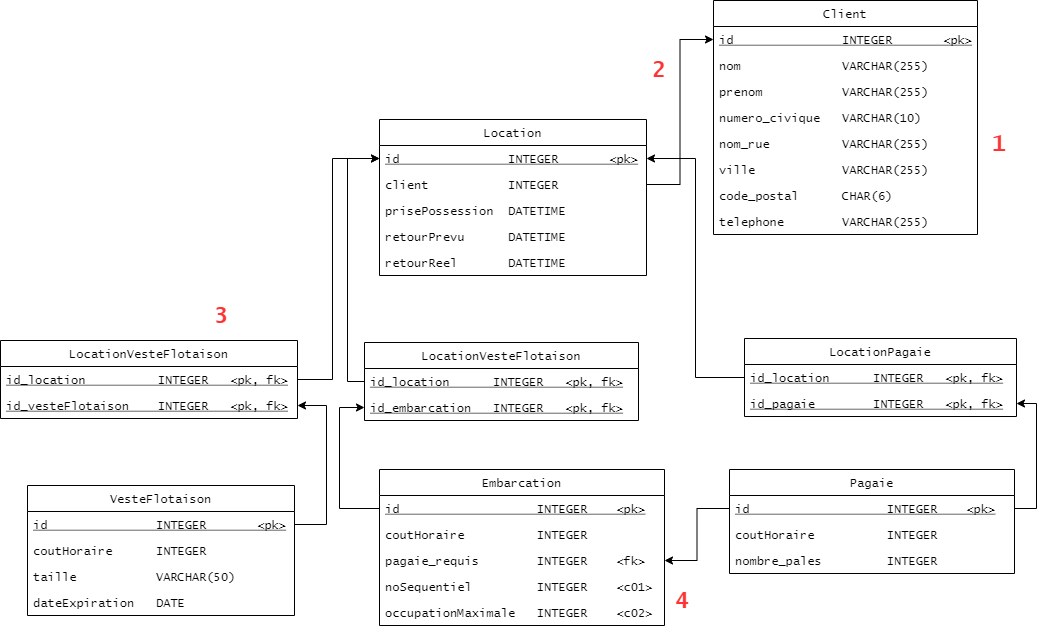

The diagram above was exported from draw.io. Its source (the exported page's mxGraphModel, read from the mxfile embedded in the PNG):
<mxGraphModel dx="2508" dy="851" grid="0" gridSize="10" guides="1" tooltips="1" connect="1" arrows="1" fold="0" page="1" pageScale="1" pageWidth="1100" pageHeight="850" math="0" shadow="0">
  <root>
    <mxCell id="9c9P0XShuTlBXojVFilr-0" />
    <mxCell id="9c9P0XShuTlBXojVFilr-1" parent="9c9P0XShuTlBXojVFilr-0" />
    <mxCell id="9c9P0XShuTlBXojVFilr-2" value="Client" style="swimlane;fontStyle=0;childLayout=stackLayout;horizontal=1;startSize=26;fillColor=none;horizontalStack=0;resizeParent=1;resizeParentMax=0;resizeLast=0;collapsible=1;marginBottom=0;fontFamily=Lucida Console;" vertex="1" parent="9c9P0XShuTlBXojVFilr-1">
      <mxGeometry x="636" y="177" width="264" height="234" as="geometry" />
    </mxCell>
    <mxCell id="9c9P0XShuTlBXojVFilr-10" value="id               INTEGER       &lt;pk&gt;" style="text;strokeColor=none;fillColor=none;align=left;verticalAlign=top;spacingLeft=4;spacingRight=4;overflow=hidden;rotatable=0;points=[[0,0.5],[1,0.5]];portConstraint=eastwest;fontFamily=Lucida Console;fontStyle=4" vertex="1" parent="9c9P0XShuTlBXojVFilr-2">
      <mxGeometry y="26" width="264" height="26" as="geometry" />
    </mxCell>
    <mxCell id="9c9P0XShuTlBXojVFilr-3" value="nom              VARCHAR(255)" style="text;strokeColor=none;fillColor=none;align=left;verticalAlign=top;spacingLeft=4;spacingRight=4;overflow=hidden;rotatable=0;points=[[0,0.5],[1,0.5]];portConstraint=eastwest;fontFamily=Lucida Console;" vertex="1" parent="9c9P0XShuTlBXojVFilr-2">
      <mxGeometry y="52" width="264" height="26" as="geometry" />
    </mxCell>
    <mxCell id="9c9P0XShuTlBXojVFilr-4" value="prenom           VARCHAR(255)" style="text;strokeColor=none;fillColor=none;align=left;verticalAlign=top;spacingLeft=4;spacingRight=4;overflow=hidden;rotatable=0;points=[[0,0.5],[1,0.5]];portConstraint=eastwest;fontFamily=Lucida Console;" vertex="1" parent="9c9P0XShuTlBXojVFilr-2">
      <mxGeometry y="78" width="264" height="26" as="geometry" />
    </mxCell>
    <mxCell id="9c9P0XShuTlBXojVFilr-5" value="numero_civique   VARCHAR(10)" style="text;strokeColor=none;fillColor=none;align=left;verticalAlign=top;spacingLeft=4;spacingRight=4;overflow=hidden;rotatable=0;points=[[0,0.5],[1,0.5]];portConstraint=eastwest;fontFamily=Lucida Console;" vertex="1" parent="9c9P0XShuTlBXojVFilr-2">
      <mxGeometry y="104" width="264" height="26" as="geometry" />
    </mxCell>
    <mxCell id="9c9P0XShuTlBXojVFilr-6" value="nom_rue          VARCHAR(255)" style="text;strokeColor=none;fillColor=none;align=left;verticalAlign=top;spacingLeft=4;spacingRight=4;overflow=hidden;rotatable=0;points=[[0,0.5],[1,0.5]];portConstraint=eastwest;fontFamily=Lucida Console;" vertex="1" parent="9c9P0XShuTlBXojVFilr-2">
      <mxGeometry y="130" width="264" height="26" as="geometry" />
    </mxCell>
    <mxCell id="9c9P0XShuTlBXojVFilr-7" value="ville            VARCHAR(255)" style="text;strokeColor=none;fillColor=none;align=left;verticalAlign=top;spacingLeft=4;spacingRight=4;overflow=hidden;rotatable=0;points=[[0,0.5],[1,0.5]];portConstraint=eastwest;fontFamily=Lucida Console;" vertex="1" parent="9c9P0XShuTlBXojVFilr-2">
      <mxGeometry y="156" width="264" height="26" as="geometry" />
    </mxCell>
    <mxCell id="9c9P0XShuTlBXojVFilr-8" value="code_postal      CHAR(6)" style="text;strokeColor=none;fillColor=none;align=left;verticalAlign=top;spacingLeft=4;spacingRight=4;overflow=hidden;rotatable=0;points=[[0,0.5],[1,0.5]];portConstraint=eastwest;fontFamily=Lucida Console;" vertex="1" parent="9c9P0XShuTlBXojVFilr-2">
      <mxGeometry y="182" width="264" height="26" as="geometry" />
    </mxCell>
    <mxCell id="9c9P0XShuTlBXojVFilr-9" value="telephone        VARCHAR(255)" style="text;strokeColor=none;fillColor=none;align=left;verticalAlign=top;spacingLeft=4;spacingRight=4;overflow=hidden;rotatable=0;points=[[0,0.5],[1,0.5]];portConstraint=eastwest;fontFamily=Lucida Console;" vertex="1" parent="9c9P0XShuTlBXojVFilr-2">
      <mxGeometry y="208" width="264" height="26" as="geometry" />
    </mxCell>
    <mxCell id="9c9P0XShuTlBXojVFilr-11" value="Location" style="swimlane;fontStyle=0;childLayout=stackLayout;horizontal=1;startSize=26;fillColor=none;horizontalStack=0;resizeParent=1;resizeParentMax=0;resizeLast=0;collapsible=1;marginBottom=0;fontFamily=Lucida Console;" vertex="1" parent="9c9P0XShuTlBXojVFilr-1">
      <mxGeometry x="302" y="296" width="267" height="156" as="geometry" />
    </mxCell>
    <mxCell id="9c9P0XShuTlBXojVFilr-12" value="id               INTEGER       &lt;pk&gt;" style="text;strokeColor=none;fillColor=none;align=left;verticalAlign=top;spacingLeft=4;spacingRight=4;overflow=hidden;rotatable=0;points=[[0,0.5],[1,0.5]];portConstraint=eastwest;fontFamily=Lucida Console;fontStyle=4" vertex="1" parent="9c9P0XShuTlBXojVFilr-11">
      <mxGeometry y="26" width="267" height="26" as="geometry" />
    </mxCell>
    <mxCell id="9c9P0XShuTlBXojVFilr-13" value="client           INTEGER" style="text;strokeColor=none;fillColor=none;align=left;verticalAlign=top;spacingLeft=4;spacingRight=4;overflow=hidden;rotatable=0;points=[[0,0.5],[1,0.5]];portConstraint=eastwest;fontFamily=Lucida Console;" vertex="1" parent="9c9P0XShuTlBXojVFilr-11">
      <mxGeometry y="52" width="267" height="26" as="geometry" />
    </mxCell>
    <mxCell id="9c9P0XShuTlBXojVFilr-14" value="prisePossession  DATETIME" style="text;strokeColor=none;fillColor=none;align=left;verticalAlign=top;spacingLeft=4;spacingRight=4;overflow=hidden;rotatable=0;points=[[0,0.5],[1,0.5]];portConstraint=eastwest;fontFamily=Lucida Console;" vertex="1" parent="9c9P0XShuTlBXojVFilr-11">
      <mxGeometry y="78" width="267" height="26" as="geometry" />
    </mxCell>
    <mxCell id="9c9P0XShuTlBXojVFilr-15" value="retourPrevu      DATETIME" style="text;strokeColor=none;fillColor=none;align=left;verticalAlign=top;spacingLeft=4;spacingRight=4;overflow=hidden;rotatable=0;points=[[0,0.5],[1,0.5]];portConstraint=eastwest;fontFamily=Lucida Console;" vertex="1" parent="9c9P0XShuTlBXojVFilr-11">
      <mxGeometry y="104" width="267" height="26" as="geometry" />
    </mxCell>
    <mxCell id="9c9P0XShuTlBXojVFilr-16" value="retourReel       DATETIME" style="text;strokeColor=none;fillColor=none;align=left;verticalAlign=top;spacingLeft=4;spacingRight=4;overflow=hidden;rotatable=0;points=[[0,0.5],[1,0.5]];portConstraint=eastwest;fontFamily=Lucida Console;" vertex="1" parent="9c9P0XShuTlBXojVFilr-11">
      <mxGeometry y="130" width="267" height="26" as="geometry" />
    </mxCell>
    <mxCell id="9c9P0XShuTlBXojVFilr-20" style="edgeStyle=orthogonalEdgeStyle;rounded=0;orthogonalLoop=1;jettySize=auto;html=1;exitX=1;exitY=0.5;exitDx=0;exitDy=0;entryX=0;entryY=0.5;entryDx=0;entryDy=0;fontFamily=Lucida Console;" edge="1" parent="9c9P0XShuTlBXojVFilr-1" source="9c9P0XShuTlBXojVFilr-13" target="9c9P0XShuTlBXojVFilr-10">
      <mxGeometry relative="1" as="geometry" />
    </mxCell>
    <mxCell id="9c9P0XShuTlBXojVFilr-21" value="VesteFlotaison" style="swimlane;fontStyle=0;childLayout=stackLayout;horizontal=1;startSize=26;fillColor=none;horizontalStack=0;resizeParent=1;resizeParentMax=0;resizeLast=0;collapsible=1;marginBottom=0;fontFamily=Lucida Console;" vertex="1" parent="9c9P0XShuTlBXojVFilr-1">
      <mxGeometry x="-50" y="662" width="267" height="130" as="geometry" />
    </mxCell>
    <mxCell id="9c9P0XShuTlBXojVFilr-22" value="id               INTEGER       &lt;pk&gt;" style="text;strokeColor=none;fillColor=none;align=left;verticalAlign=top;spacingLeft=4;spacingRight=4;overflow=hidden;rotatable=0;points=[[0,0.5],[1,0.5]];portConstraint=eastwest;fontFamily=Lucida Console;fontStyle=4" vertex="1" parent="9c9P0XShuTlBXojVFilr-21">
      <mxGeometry y="26" width="267" height="26" as="geometry" />
    </mxCell>
    <mxCell id="9c9P0XShuTlBXojVFilr-23" value="coutHoraire      INTEGER" style="text;strokeColor=none;fillColor=none;align=left;verticalAlign=top;spacingLeft=4;spacingRight=4;overflow=hidden;rotatable=0;points=[[0,0.5],[1,0.5]];portConstraint=eastwest;fontFamily=Lucida Console;" vertex="1" parent="9c9P0XShuTlBXojVFilr-21">
      <mxGeometry y="52" width="267" height="26" as="geometry" />
    </mxCell>
    <mxCell id="9c9P0XShuTlBXojVFilr-24" value="taille           VARCHAR(50)" style="text;strokeColor=none;fillColor=none;align=left;verticalAlign=top;spacingLeft=4;spacingRight=4;overflow=hidden;rotatable=0;points=[[0,0.5],[1,0.5]];portConstraint=eastwest;fontFamily=Lucida Console;" vertex="1" parent="9c9P0XShuTlBXojVFilr-21">
      <mxGeometry y="78" width="267" height="26" as="geometry" />
    </mxCell>
    <mxCell id="9c9P0XShuTlBXojVFilr-25" value="dateExpiration   DATE" style="text;strokeColor=none;fillColor=none;align=left;verticalAlign=top;spacingLeft=4;spacingRight=4;overflow=hidden;rotatable=0;points=[[0,0.5],[1,0.5]];portConstraint=eastwest;fontFamily=Lucida Console;" vertex="1" parent="9c9P0XShuTlBXojVFilr-21">
      <mxGeometry y="104" width="267" height="26" as="geometry" />
    </mxCell>
    <mxCell id="9c9P0XShuTlBXojVFilr-27" value="LocationVesteFlotaison" style="swimlane;fontStyle=0;childLayout=stackLayout;horizontal=1;startSize=26;fillColor=none;horizontalStack=0;resizeParent=1;resizeParentMax=0;resizeLast=0;collapsible=1;marginBottom=0;fontFamily=Lucida Console;" vertex="1" parent="9c9P0XShuTlBXojVFilr-1">
      <mxGeometry x="-77" y="517" width="297" height="78" as="geometry" />
    </mxCell>
    <mxCell id="9c9P0XShuTlBXojVFilr-28" value="id_location          INTEGER   &lt;pk, fk&gt;" style="text;strokeColor=none;fillColor=none;align=left;verticalAlign=top;spacingLeft=4;spacingRight=4;overflow=hidden;rotatable=0;points=[[0,0.5],[1,0.5]];portConstraint=eastwest;fontFamily=Lucida Console;fontStyle=4" vertex="1" parent="9c9P0XShuTlBXojVFilr-27">
      <mxGeometry y="26" width="297" height="26" as="geometry" />
    </mxCell>
    <mxCell id="9c9P0XShuTlBXojVFilr-29" value="id_vesteFlotaison    INTEGER   &lt;pk, fk&gt;" style="text;strokeColor=none;fillColor=none;align=left;verticalAlign=top;spacingLeft=4;spacingRight=4;overflow=hidden;rotatable=0;points=[[0,0.5],[1,0.5]];portConstraint=eastwest;fontFamily=Lucida Console;fontStyle=4" vertex="1" parent="9c9P0XShuTlBXojVFilr-27">
      <mxGeometry y="52" width="297" height="26" as="geometry" />
    </mxCell>
    <mxCell id="9c9P0XShuTlBXojVFilr-32" value="Embarcation" style="swimlane;fontStyle=0;childLayout=stackLayout;horizontal=1;startSize=26;fillColor=none;horizontalStack=0;resizeParent=1;resizeParentMax=0;resizeLast=0;collapsible=1;marginBottom=0;fontFamily=Lucida Console;" vertex="1" parent="9c9P0XShuTlBXojVFilr-1">
      <mxGeometry x="302" y="646" width="285" height="156" as="geometry" />
    </mxCell>
    <mxCell id="9c9P0XShuTlBXojVFilr-33" value="id                   INTEGER    &lt;pk&gt;" style="text;strokeColor=none;fillColor=none;align=left;verticalAlign=top;spacingLeft=4;spacingRight=4;overflow=hidden;rotatable=0;points=[[0,0.5],[1,0.5]];portConstraint=eastwest;fontFamily=Lucida Console;fontStyle=4" vertex="1" parent="9c9P0XShuTlBXojVFilr-32">
      <mxGeometry y="26" width="285" height="26" as="geometry" />
    </mxCell>
    <mxCell id="9c9P0XShuTlBXojVFilr-34" value="coutHoraire          INTEGER" style="text;strokeColor=none;fillColor=none;align=left;verticalAlign=top;spacingLeft=4;spacingRight=4;overflow=hidden;rotatable=0;points=[[0,0.5],[1,0.5]];portConstraint=eastwest;fontFamily=Lucida Console;" vertex="1" parent="9c9P0XShuTlBXojVFilr-32">
      <mxGeometry y="52" width="285" height="26" as="geometry" />
    </mxCell>
    <mxCell id="9c9P0XShuTlBXojVFilr-40" value="pagaie_requis        INTEGER    &lt;fk&gt;" style="text;strokeColor=none;fillColor=none;align=left;verticalAlign=top;spacingLeft=4;spacingRight=4;overflow=hidden;rotatable=0;points=[[0,0.5],[1,0.5]];portConstraint=eastwest;fontFamily=Lucida Console;" vertex="1" parent="9c9P0XShuTlBXojVFilr-32">
      <mxGeometry y="78" width="285" height="26" as="geometry" />
    </mxCell>
    <mxCell id="9c9P0XShuTlBXojVFilr-35" value="noSequentiel         INTEGER    &lt;c01&gt;" style="text;strokeColor=none;fillColor=none;align=left;verticalAlign=top;spacingLeft=4;spacingRight=4;overflow=hidden;rotatable=0;points=[[0,0.5],[1,0.5]];portConstraint=eastwest;fontFamily=Lucida Console;" vertex="1" parent="9c9P0XShuTlBXojVFilr-32">
      <mxGeometry y="104" width="285" height="26" as="geometry" />
    </mxCell>
    <mxCell id="9c9P0XShuTlBXojVFilr-36" value="occupationMaximale   INTEGER    &lt;c02&gt;" style="text;strokeColor=none;fillColor=none;align=left;verticalAlign=top;spacingLeft=4;spacingRight=4;overflow=hidden;rotatable=0;points=[[0,0.5],[1,0.5]];portConstraint=eastwest;fontFamily=Lucida Console;" vertex="1" parent="9c9P0XShuTlBXojVFilr-32">
      <mxGeometry y="130" width="285" height="26" as="geometry" />
    </mxCell>
    <mxCell id="9c9P0XShuTlBXojVFilr-37" value="LocationVesteFlotaison" style="swimlane;fontStyle=0;childLayout=stackLayout;horizontal=1;startSize=26;fillColor=none;horizontalStack=0;resizeParent=1;resizeParentMax=0;resizeLast=0;collapsible=1;marginBottom=0;fontFamily=Lucida Console;" vertex="1" parent="9c9P0XShuTlBXojVFilr-1">
      <mxGeometry x="287" y="519" width="274" height="78" as="geometry" />
    </mxCell>
    <mxCell id="9c9P0XShuTlBXojVFilr-38" value="id_location      INTEGER   &lt;pk, fk&gt;" style="text;strokeColor=none;fillColor=none;align=left;verticalAlign=top;spacingLeft=4;spacingRight=4;overflow=hidden;rotatable=0;points=[[0,0.5],[1,0.5]];portConstraint=eastwest;fontFamily=Lucida Console;fontStyle=4" vertex="1" parent="9c9P0XShuTlBXojVFilr-37">
      <mxGeometry y="26" width="274" height="26" as="geometry" />
    </mxCell>
    <mxCell id="9c9P0XShuTlBXojVFilr-39" value="id_embarcation   INTEGER   &lt;pk, fk&gt;" style="text;strokeColor=none;fillColor=none;align=left;verticalAlign=top;spacingLeft=4;spacingRight=4;overflow=hidden;rotatable=0;points=[[0,0.5],[1,0.5]];portConstraint=eastwest;fontFamily=Lucida Console;fontStyle=4" vertex="1" parent="9c9P0XShuTlBXojVFilr-37">
      <mxGeometry y="52" width="274" height="26" as="geometry" />
    </mxCell>
    <mxCell id="9c9P0XShuTlBXojVFilr-41" value="Pagaie" style="swimlane;fontStyle=0;childLayout=stackLayout;horizontal=1;startSize=26;fillColor=none;horizontalStack=0;resizeParent=1;resizeParentMax=0;resizeLast=0;collapsible=1;marginBottom=0;fontFamily=Lucida Console;" vertex="1" parent="9c9P0XShuTlBXojVFilr-1">
      <mxGeometry x="652" y="646" width="285" height="104" as="geometry" />
    </mxCell>
    <mxCell id="9c9P0XShuTlBXojVFilr-42" value="id                   INTEGER    &lt;pk&gt;" style="text;strokeColor=none;fillColor=none;align=left;verticalAlign=top;spacingLeft=4;spacingRight=4;overflow=hidden;rotatable=0;points=[[0,0.5],[1,0.5]];portConstraint=eastwest;fontFamily=Lucida Console;fontStyle=4" vertex="1" parent="9c9P0XShuTlBXojVFilr-41">
      <mxGeometry y="26" width="285" height="26" as="geometry" />
    </mxCell>
    <mxCell id="9c9P0XShuTlBXojVFilr-43" value="coutHoraire          INTEGER" style="text;strokeColor=none;fillColor=none;align=left;verticalAlign=top;spacingLeft=4;spacingRight=4;overflow=hidden;rotatable=0;points=[[0,0.5],[1,0.5]];portConstraint=eastwest;fontFamily=Lucida Console;" vertex="1" parent="9c9P0XShuTlBXojVFilr-41">
      <mxGeometry y="52" width="285" height="26" as="geometry" />
    </mxCell>
    <mxCell id="9c9P0XShuTlBXojVFilr-44" value="nombre_pales         INTEGER" style="text;strokeColor=none;fillColor=none;align=left;verticalAlign=top;spacingLeft=4;spacingRight=4;overflow=hidden;rotatable=0;points=[[0,0.5],[1,0.5]];portConstraint=eastwest;fontFamily=Lucida Console;" vertex="1" parent="9c9P0XShuTlBXojVFilr-41">
      <mxGeometry y="78" width="285" height="26" as="geometry" />
    </mxCell>
    <mxCell id="9c9P0XShuTlBXojVFilr-47" value="LocationPagaie" style="swimlane;fontStyle=0;childLayout=stackLayout;horizontal=1;startSize=26;fillColor=none;horizontalStack=0;resizeParent=1;resizeParentMax=0;resizeLast=0;collapsible=1;marginBottom=0;fontFamily=Lucida Console;" vertex="1" parent="9c9P0XShuTlBXojVFilr-1">
      <mxGeometry x="667" y="515" width="272" height="78" as="geometry" />
    </mxCell>
    <mxCell id="9c9P0XShuTlBXojVFilr-48" value="id_location      INTEGER   &lt;pk, fk&gt;" style="text;strokeColor=none;fillColor=none;align=left;verticalAlign=top;spacingLeft=4;spacingRight=4;overflow=hidden;rotatable=0;points=[[0,0.5],[1,0.5]];portConstraint=eastwest;fontFamily=Lucida Console;fontStyle=4" vertex="1" parent="9c9P0XShuTlBXojVFilr-47">
      <mxGeometry y="26" width="272" height="26" as="geometry" />
    </mxCell>
    <mxCell id="9c9P0XShuTlBXojVFilr-49" value="id_pagaie        INTEGER   &lt;pk, fk&gt;" style="text;strokeColor=none;fillColor=none;align=left;verticalAlign=top;spacingLeft=4;spacingRight=4;overflow=hidden;rotatable=0;points=[[0,0.5],[1,0.5]];portConstraint=eastwest;fontFamily=Lucida Console;fontStyle=4" vertex="1" parent="9c9P0XShuTlBXojVFilr-47">
      <mxGeometry y="52" width="272" height="26" as="geometry" />
    </mxCell>
    <mxCell id="9c9P0XShuTlBXojVFilr-50" style="edgeStyle=orthogonalEdgeStyle;rounded=0;orthogonalLoop=1;jettySize=auto;html=1;exitX=0;exitY=0.5;exitDx=0;exitDy=0;entryX=0;entryY=0.5;entryDx=0;entryDy=0;fontFamily=Lucida Console;" edge="1" parent="9c9P0XShuTlBXojVFilr-1" source="9c9P0XShuTlBXojVFilr-33" target="9c9P0XShuTlBXojVFilr-39">
      <mxGeometry relative="1" as="geometry">
        <Array as="points">
          <mxPoint x="262" y="685" />
          <mxPoint x="262" y="584" />
        </Array>
      </mxGeometry>
    </mxCell>
    <mxCell id="9c9P0XShuTlBXojVFilr-51" style="edgeStyle=orthogonalEdgeStyle;rounded=0;orthogonalLoop=1;jettySize=auto;html=1;exitX=0;exitY=0.5;exitDx=0;exitDy=0;entryX=0;entryY=0.5;entryDx=0;entryDy=0;fontFamily=Lucida Console;" edge="1" parent="9c9P0XShuTlBXojVFilr-1" source="9c9P0XShuTlBXojVFilr-38" target="9c9P0XShuTlBXojVFilr-12">
      <mxGeometry relative="1" as="geometry">
        <Array as="points">
          <mxPoint x="270" y="558" />
          <mxPoint x="270" y="335" />
        </Array>
      </mxGeometry>
    </mxCell>
    <mxCell id="9c9P0XShuTlBXojVFilr-52" style="edgeStyle=orthogonalEdgeStyle;rounded=0;orthogonalLoop=1;jettySize=auto;html=1;exitX=1;exitY=0.5;exitDx=0;exitDy=0;fontFamily=Lucida Console;entryX=0;entryY=0.5;entryDx=0;entryDy=0;" edge="1" parent="9c9P0XShuTlBXojVFilr-1" source="9c9P0XShuTlBXojVFilr-28" target="9c9P0XShuTlBXojVFilr-12">
      <mxGeometry relative="1" as="geometry">
        <mxPoint x="240" y="339" as="targetPoint" />
        <Array as="points">
          <mxPoint x="255" y="556" />
          <mxPoint x="255" y="335" />
        </Array>
      </mxGeometry>
    </mxCell>
    <mxCell id="9c9P0XShuTlBXojVFilr-53" style="edgeStyle=orthogonalEdgeStyle;rounded=0;orthogonalLoop=1;jettySize=auto;html=1;exitX=1;exitY=0.5;exitDx=0;exitDy=0;entryX=1;entryY=0.5;entryDx=0;entryDy=0;fontFamily=Lucida Console;" edge="1" parent="9c9P0XShuTlBXojVFilr-1" source="9c9P0XShuTlBXojVFilr-22" target="9c9P0XShuTlBXojVFilr-29">
      <mxGeometry relative="1" as="geometry">
        <Array as="points">
          <mxPoint x="249" y="701" />
          <mxPoint x="249" y="582" />
        </Array>
      </mxGeometry>
    </mxCell>
    <mxCell id="9c9P0XShuTlBXojVFilr-54" style="edgeStyle=orthogonalEdgeStyle;rounded=0;orthogonalLoop=1;jettySize=auto;html=1;exitX=0;exitY=0.5;exitDx=0;exitDy=0;entryX=1;entryY=0.5;entryDx=0;entryDy=0;fontFamily=Lucida Console;" edge="1" parent="9c9P0XShuTlBXojVFilr-1" source="9c9P0XShuTlBXojVFilr-42" target="9c9P0XShuTlBXojVFilr-40">
      <mxGeometry relative="1" as="geometry" />
    </mxCell>
    <mxCell id="9c9P0XShuTlBXojVFilr-55" style="edgeStyle=orthogonalEdgeStyle;rounded=0;orthogonalLoop=1;jettySize=auto;html=1;exitX=1;exitY=0.5;exitDx=0;exitDy=0;entryX=1;entryY=0.5;entryDx=0;entryDy=0;fontFamily=Lucida Console;" edge="1" parent="9c9P0XShuTlBXojVFilr-1" source="9c9P0XShuTlBXojVFilr-42" target="9c9P0XShuTlBXojVFilr-49">
      <mxGeometry relative="1" as="geometry" />
    </mxCell>
    <mxCell id="9c9P0XShuTlBXojVFilr-56" style="edgeStyle=orthogonalEdgeStyle;rounded=0;orthogonalLoop=1;jettySize=auto;html=1;exitX=0;exitY=0.5;exitDx=0;exitDy=0;entryX=1;entryY=0.5;entryDx=0;entryDy=0;fontFamily=Lucida Console;" edge="1" parent="9c9P0XShuTlBXojVFilr-1" source="9c9P0XShuTlBXojVFilr-48" target="9c9P0XShuTlBXojVFilr-12">
      <mxGeometry relative="1" as="geometry" />
    </mxCell>
    <mxCell id="1fVeH2PrnXvUaCzc9eKf-0" value="1" style="text;html=1;strokeColor=none;fillColor=none;align=center;verticalAlign=middle;whiteSpace=wrap;rounded=0;fontFamily=Lucida Console;fontSize=22;fontStyle=1;fontColor=#FF3333;" vertex="1" parent="9c9P0XShuTlBXojVFilr-1">
      <mxGeometry x="906" y="305" width="31" height="32" as="geometry" />
    </mxCell>
    <mxCell id="1fVeH2PrnXvUaCzc9eKf-1" value="3" style="text;html=1;strokeColor=none;fillColor=none;align=center;verticalAlign=middle;whiteSpace=wrap;rounded=0;fontFamily=Lucida Console;fontSize=22;fontStyle=1;fontColor=#FF3333;" vertex="1" parent="9c9P0XShuTlBXojVFilr-1">
      <mxGeometry x="128" y="477" width="31" height="32" as="geometry" />
    </mxCell>
    <mxCell id="1fVeH2PrnXvUaCzc9eKf-2" value="2" style="text;html=1;strokeColor=none;fillColor=none;align=center;verticalAlign=middle;whiteSpace=wrap;rounded=0;fontFamily=Lucida Console;fontSize=22;fontStyle=1;fontColor=#FF3333;" vertex="1" parent="9c9P0XShuTlBXojVFilr-1">
      <mxGeometry x="566" y="231" width="31" height="32" as="geometry" />
    </mxCell>
    <mxCell id="1fVeH2PrnXvUaCzc9eKf-3" value="4" style="text;html=1;strokeColor=none;fillColor=none;align=center;verticalAlign=middle;whiteSpace=wrap;rounded=0;fontFamily=Lucida Console;fontSize=22;fontStyle=1;fontColor=#FF3333;" vertex="1" parent="9c9P0XShuTlBXojVFilr-1">
      <mxGeometry x="590" y="762" width="31" height="32" as="geometry" />
    </mxCell>
  </root>
</mxGraphModel>